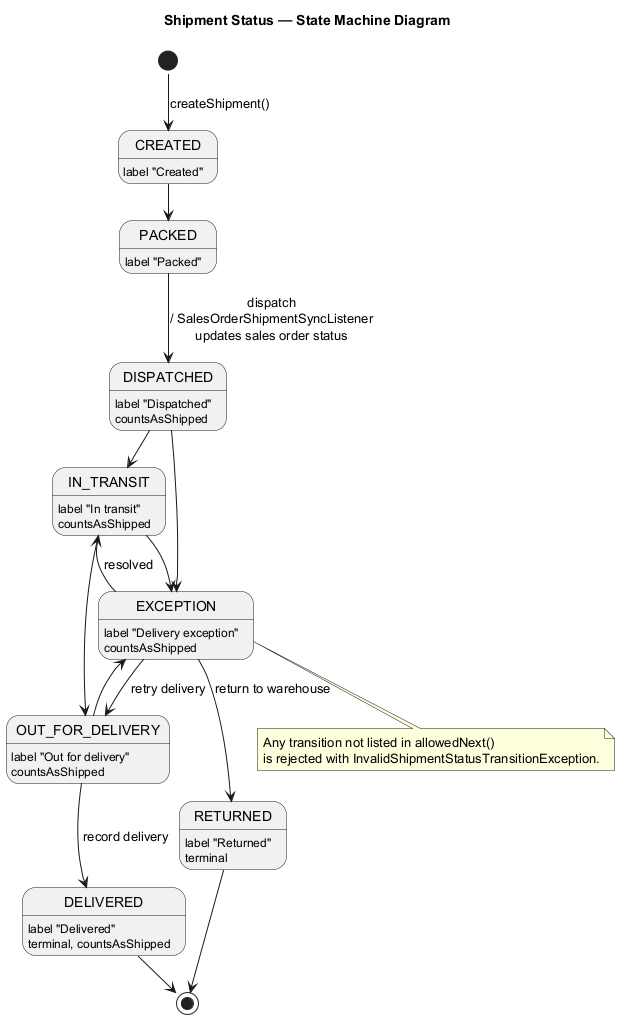

The diagram above was rendered by PlantUML. Its source (embedded in the PNG):
@startuml state-diagram
!pragma layout smetana
' Shipment lifecycle state machine.
' Source of truth: Domains/ShipmentStatus.allowedNext() / canTransitionTo(),
' enforced by ShipmentServiceImpl.updateStatus(); every transition records a
' TrackingEvent and publishes ShipmentStatusChangedEvent.
title Shipment Status — State Machine Diagram

hide empty description

[*] --> CREATED : createShipment()

CREATED --> PACKED
PACKED --> DISPATCHED : dispatch\n/ SalesOrderShipmentSyncListener\nupdates sales order status

DISPATCHED --> IN_TRANSIT
DISPATCHED --> EXCEPTION

IN_TRANSIT --> OUT_FOR_DELIVERY
IN_TRANSIT --> EXCEPTION

OUT_FOR_DELIVERY --> DELIVERED : record delivery
OUT_FOR_DELIVERY --> EXCEPTION

EXCEPTION --> IN_TRANSIT : resolved
EXCEPTION --> OUT_FOR_DELIVERY : retry delivery
EXCEPTION --> RETURNED : return to warehouse

DELIVERED --> [*]
RETURNED --> [*]

state CREATED : label "Created"
state PACKED : label "Packed"
state DISPATCHED : label "Dispatched"\ncountsAsShipped
state IN_TRANSIT : label "In transit"\ncountsAsShipped
state OUT_FOR_DELIVERY : label "Out for delivery"\ncountsAsShipped
state EXCEPTION : label "Delivery exception"\ncountsAsShipped
state DELIVERED : label "Delivered"\nterminal, countsAsShipped
state RETURNED : label "Returned"\nterminal

note bottom of EXCEPTION
  Any transition not listed in allowedNext()
  is rejected with InvalidShipmentStatusTransitionException.
end note
@enduml